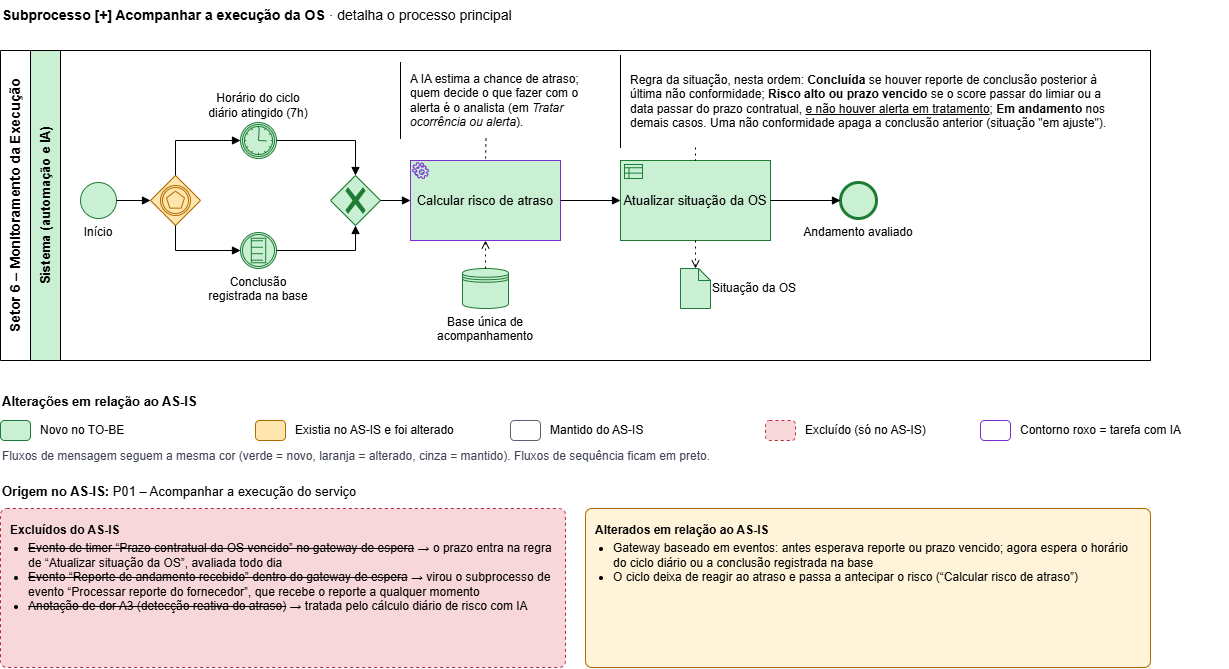

The diagram above was exported from draw.io. Its source (the exported page's mxGraphModel, read from the mxfile embedded in the PNG):
<mxGraphModel dx="1288" dy="703" grid="0" gridSize="10" guides="1" tooltips="1" connect="1" arrows="1" fold="1" page="1" pageScale="1" pageWidth="1169" pageHeight="827" math="0" shadow="0">
  <root>
    <mxCell id="0" />
    <mxCell id="1" parent="0" />
    <mxCell id="tit" parent="1" style="text;html=1;whiteSpace=wrap;align=left;verticalAlign=top;fontSize=12;fontSize=14;" value="&lt;b&gt;Subprocesso [+] Acompanhar a execução da OS&lt;/b&gt; · detalha o processo principal" vertex="1">
      <mxGeometry height="30" width="900" as="geometry" />
    </mxCell>
    <mxCell id="pool" parent="1" style="swimlane;horizontal=0;startSize=30;html=1;whiteSpace=wrap;fillColor=none;fontSize=14;fontStyle=1;" value="Setor 6 – Monitoramento da Execução" vertex="1">
      <mxGeometry height="310" width="1150" y="50" as="geometry" />
    </mxCell>
    <mxCell id="LS" parent="1" style="swimlane;horizontal=0;startSize=30;html=1;whiteSpace=wrap;fontSize=13;fillColor=#C9F0D3;swimlaneFillColor=none;" value="Sistema (automação e IA)" vertex="1">
      <mxGeometry height="310" width="1120" x="30" y="50" as="geometry" />
    </mxCell>
    <mxCell id="st" parent="1" style="shape=mxgraph.bpmn.event;outline=standard;symbol=general;html=1;whiteSpace=wrap;fontSize=12;labelWidth=110;verticalLabelPosition=bottom;verticalAlign=top;fillColor=#C9F0D3;strokeColor=#1E7B34;" value="Início" vertex="1">
      <mxGeometry height="36" width="36" x="80" y="182" as="geometry" />
    </mxCell>
    <mxCell id="eb" parent="1" style="shape=mxgraph.bpmn.gateway2;outline=catching;symbol=multiple;html=1;whiteSpace=wrap;fontSize=12;labelWidth=130;verticalLabelPosition=top;verticalAlign=bottom;fillColor=#FFE6AE;strokeColor=#B26B00;" value="" vertex="1">
      <mxGeometry height="50" width="50" x="150" y="175" as="geometry" />
    </mxCell>
    <mxCell id="tim" parent="1" style="shape=mxgraph.bpmn.event;outline=catching;symbol=timer;html=1;whiteSpace=wrap;fontSize=12;labelWidth=110;verticalLabelPosition=top;verticalAlign=bottom;fillColor=#C9F0D3;strokeColor=#1E7B34;" value="Horário do ciclo diário atingido (7h)" vertex="1">
      <mxGeometry height="36" width="36" x="240" y="122" as="geometry" />
    </mxCell>
    <mxCell id="cond" parent="1" style="shape=mxgraph.bpmn.event;outline=catching;symbol=conditional;html=1;whiteSpace=wrap;fontSize=12;labelWidth=110;verticalLabelPosition=bottom;verticalAlign=top;fillColor=#C9F0D3;strokeColor=#1E7B34;" value="Conclusão registrada na base" vertex="1">
      <mxGeometry height="36" width="36" x="240" y="232" as="geometry" />
    </mxCell>
    <mxCell id="m" parent="1" style="shape=mxgraph.bpmn.gateway2;gwType=exclusive;html=1;whiteSpace=wrap;fontSize=12;labelWidth=130;verticalLabelPosition=top;verticalAlign=bottom;fillColor=#C9F0D3;strokeColor=#1E7B34;" value="" vertex="1">
      <mxGeometry height="50" width="50" x="330" y="175" as="geometry" />
    </mxCell>
    <mxCell id="risco" parent="1" style="shape=mxgraph.bpmn.task;taskMarker=service;html=1;whiteSpace=wrap;fontSize=13;arcSize=12;strokeWidth=1;fillColor=#C9F0D3;strokeColor=#7B2FD0;dashed=0;" value="Calcular risco de atraso" vertex="1">
      <mxGeometry height="80" width="150" x="410" y="160" as="geometry" />
    </mxCell>
    <mxCell id="sit" parent="1" style="shape=mxgraph.bpmn.task;taskMarker=businessRule;html=1;whiteSpace=wrap;fontSize=13;arcSize=12;fillColor=#C9F0D3;strokeColor=#1E7B34;" value="Atualizar situação da OS" vertex="1">
      <mxGeometry height="80" width="150" x="620" y="160" as="geometry" />
    </mxCell>
    <mxCell id="e_av" parent="1" style="shape=mxgraph.bpmn.event;outline=end;symbol=general;html=1;whiteSpace=wrap;fontSize=12;labelWidth=110;verticalLabelPosition=bottom;verticalAlign=top;fillColor=#C9F0D3;strokeColor=#1E7B34;" value="Andamento avaliado" vertex="1">
      <mxGeometry height="36" width="36" x="840" y="182" as="geometry" />
    </mxCell>
    <mxCell id="ds" parent="1" style="shape=datastore;html=1;whiteSpace=wrap;fontSize=12;labelWidth=110;verticalLabelPosition=bottom;verticalAlign=top;fillColor=#C9F0D3;strokeColor=#1E7B34;" value="Base única de acompanhamento" vertex="1">
      <mxGeometry height="40" width="46" x="462" y="268" as="geometry" />
    </mxCell>
    <mxCell id="do_sit" parent="1" style="shape=mxgraph.bpmn.data;size=12;html=1;whiteSpace=wrap;fontSize=12;labelWidth=150;labelPosition=right;verticalLabelPosition=middle;align=left;verticalAlign=middle;fillColor=#C9F0D3;strokeColor=#1E7B34;" value="Situação da OS" vertex="1">
      <mxGeometry height="40" width="30" x="680" y="268" as="geometry" />
    </mxCell>
    <mxCell id="e1" edge="1" parent="1" source="st" style="edgeStyle=orthogonalEdgeStyle;html=1;endArrow=block;endFill=1;fontSize=12;rounded=0;jumpStyle=arc;jumpSize=8;labelBackgroundColor=#FFFFFF;" target="eb" value="">
      <mxGeometry relative="1" as="geometry" />
    </mxCell>
    <mxCell id="e2" edge="1" parent="1" source="eb" style="edgeStyle=orthogonalEdgeStyle;html=1;endArrow=block;endFill=1;fontSize=12;rounded=0;jumpStyle=arc;jumpSize=8;labelBackgroundColor=#FFFFFF;exitX=0.5;exitY=0;entryX=0;entryY=0.5;" target="tim" value="">
      <mxGeometry relative="1" as="geometry">
        <Array as="points">
          <mxPoint x="175" y="140" />
        </Array>
      </mxGeometry>
    </mxCell>
    <mxCell id="e3" edge="1" parent="1" source="eb" style="edgeStyle=orthogonalEdgeStyle;html=1;endArrow=block;endFill=1;fontSize=12;rounded=0;jumpStyle=arc;jumpSize=8;labelBackgroundColor=#FFFFFF;exitX=0.5;exitY=1;entryX=0;entryY=0.5;" target="cond" value="">
      <mxGeometry relative="1" as="geometry">
        <Array as="points">
          <mxPoint x="175" y="250" />
        </Array>
      </mxGeometry>
    </mxCell>
    <mxCell id="e4" edge="1" parent="1" source="tim" style="edgeStyle=orthogonalEdgeStyle;html=1;endArrow=block;endFill=1;fontSize=12;rounded=0;jumpStyle=arc;jumpSize=8;labelBackgroundColor=#FFFFFF;exitX=1;exitY=0.5;entryX=0.5;entryY=0;" target="m" value="">
      <mxGeometry relative="1" as="geometry">
        <Array as="points">
          <mxPoint x="355" y="140" />
        </Array>
      </mxGeometry>
    </mxCell>
    <mxCell id="e5" edge="1" parent="1" source="cond" style="edgeStyle=orthogonalEdgeStyle;html=1;endArrow=block;endFill=1;fontSize=12;rounded=0;jumpStyle=arc;jumpSize=8;labelBackgroundColor=#FFFFFF;exitX=1;exitY=0.5;entryX=0.5;entryY=1;" target="m" value="">
      <mxGeometry relative="1" as="geometry">
        <Array as="points">
          <mxPoint x="355" y="250" />
        </Array>
      </mxGeometry>
    </mxCell>
    <mxCell id="e6" edge="1" parent="1" source="m" style="edgeStyle=orthogonalEdgeStyle;html=1;endArrow=block;endFill=1;fontSize=12;rounded=0;jumpStyle=arc;jumpSize=8;labelBackgroundColor=#FFFFFF;" target="risco" value="">
      <mxGeometry relative="1" as="geometry" />
    </mxCell>
    <mxCell id="e7" edge="1" parent="1" source="risco" style="edgeStyle=orthogonalEdgeStyle;html=1;endArrow=block;endFill=1;fontSize=12;rounded=0;jumpStyle=arc;jumpSize=8;labelBackgroundColor=#FFFFFF;" target="sit" value="">
      <mxGeometry relative="1" as="geometry" />
    </mxCell>
    <mxCell id="e8" edge="1" parent="1" source="sit" style="edgeStyle=orthogonalEdgeStyle;html=1;endArrow=block;endFill=1;fontSize=12;rounded=0;jumpStyle=arc;jumpSize=8;labelBackgroundColor=#FFFFFF;" target="e_av" value="">
      <mxGeometry relative="1" as="geometry" />
    </mxCell>
    <mxCell id="e9" edge="1" parent="1" source="ds" style="edgeStyle=orthogonalEdgeStyle;html=1;dashed=1;dashPattern=2 4;endArrow=open;rounded=0;jumpStyle=arc;exitX=0.5;exitY=0;entryX=0.5;entryY=1;" target="risco" value="">
      <mxGeometry relative="1" as="geometry" />
    </mxCell>
    <mxCell id="e10" edge="1" parent="1" source="sit" style="edgeStyle=orthogonalEdgeStyle;html=1;dashed=1;dashPattern=2 4;endArrow=open;rounded=0;jumpStyle=arc;exitX=0.5;exitY=1;entryX=0.5;entryY=0;" target="do_sit" value="">
      <mxGeometry relative="1" as="geometry" />
    </mxCell>
    <mxCell id="a_ia" parent="1" style="shape=partialRectangle;html=1;top=0;right=0;bottom=0;fillColor=none;align=left;spacingLeft=8;whiteSpace=wrap;fontSize=12;" value="A IA estima a chance de atraso; quem decide o que fazer com o alerta é o analista (em &lt;i&gt;Tratar ocorrência ou alerta&lt;/i&gt;)." vertex="1">
      <mxGeometry height="76" width="190" x="400" y="62" as="geometry" />
    </mxCell>
    <mxCell id="e11" edge="1" parent="1" source="a_ia" style="html=1;dashed=1;dashPattern=2 4;endArrow=none;exitX=0.45;exitY=1;entryX=0.5;entryY=0;" target="risco" value="">
      <mxGeometry relative="1" as="geometry" />
    </mxCell>
    <mxCell id="a_reg" parent="1" style="shape=partialRectangle;html=1;top=0;right=0;bottom=0;fillColor=none;align=left;spacingLeft=8;whiteSpace=wrap;fontSize=12;" value="Regra da situação, nesta ordem: &lt;b&gt;Concluída&lt;/b&gt; se houver reporte de conclusão posterior à última não conformidade; &lt;b&gt;Risco alto ou prazo vencido&lt;/b&gt; se o score passar do limiar ou a data passar do prazo contratual, &lt;u&gt;e não houver alerta em tratamento&lt;/u&gt;; &lt;b&gt;Em andamento&lt;/b&gt; nos demais casos. Uma não conformidade apaga a conclusão anterior (situação &quot;em ajuste&quot;)." vertex="1">
      <mxGeometry height="92" width="500" x="620" y="55" as="geometry" />
    </mxCell>
    <mxCell id="e12" edge="1" parent="1" source="a_reg" style="html=1;dashed=1;dashPattern=2 4;endArrow=none;exitX=0.15;exitY=1;entryX=0.5;entryY=0;" target="sit" value="">
      <mxGeometry relative="1" as="geometry" />
    </mxCell>
    <mxCell id="lg_t" parent="1" style="text;html=1;whiteSpace=wrap;align=left;verticalAlign=middle;fontSize=12;fontSize=13;" value="&lt;b&gt;Alterações em relação ao AS-IS&lt;/b&gt;" vertex="1">
      <mxGeometry height="22" width="420" y="390" as="geometry" />
    </mxCell>
    <mxCell id="lg_novo" parent="1" style="rounded=1;arcSize=20;html=1;fillColor=#C9F0D3;strokeColor=#1E7B34;" value="" vertex="1">
      <mxGeometry height="20" width="30" y="420" as="geometry" />
    </mxCell>
    <mxCell id="lg_novo_t" parent="1" style="text;html=1;whiteSpace=wrap;align=left;verticalAlign=middle;fontSize=12;" value="Novo no TO-BE" vertex="1">
      <mxGeometry height="20" width="210" x="38" y="420" as="geometry" />
    </mxCell>
    <mxCell id="lg_alt" parent="1" style="rounded=1;arcSize=20;html=1;fillColor=#FFE6AE;strokeColor=#B26B00;" value="" vertex="1">
      <mxGeometry height="20" width="30" x="255" y="420" as="geometry" />
    </mxCell>
    <mxCell id="lg_alt_t" parent="1" style="text;html=1;whiteSpace=wrap;align=left;verticalAlign=middle;fontSize=12;" value="Existia no AS-IS e foi alterado" vertex="1">
      <mxGeometry height="20" width="210" x="293" y="420" as="geometry" />
    </mxCell>
    <mxCell id="lg_man" parent="1" style="rounded=1;arcSize=20;html=1;fillColor=#FFFFFF;strokeColor=#5B6472;" value="" vertex="1">
      <mxGeometry height="20" width="30" x="510" y="420" as="geometry" />
    </mxCell>
    <mxCell id="lg_man_t" parent="1" style="text;html=1;whiteSpace=wrap;align=left;verticalAlign=middle;fontSize=12;" value="Mantido do AS-IS" vertex="1">
      <mxGeometry height="20" width="210" x="548" y="420" as="geometry" />
    </mxCell>
    <mxCell id="lg_exc" parent="1" style="rounded=1;arcSize=20;html=1;fillColor=#F8D7DA;strokeColor=#B02A37;dashed=1;" value="" vertex="1">
      <mxGeometry height="20" width="30" x="765" y="420" as="geometry" />
    </mxCell>
    <mxCell id="lg_exc_t" parent="1" style="text;html=1;whiteSpace=wrap;align=left;verticalAlign=middle;fontSize=12;" value="Excluído (só no AS-IS)" vertex="1">
      <mxGeometry height="20" width="170" x="803" y="420" as="geometry" />
    </mxCell>
    <mxCell id="lg_ia" parent="1" style="rounded=1;arcSize=20;html=1;fillColor=#FFFFFF;strokeColor=#7B2FD0;" value="" vertex="1">
      <mxGeometry height="20" width="30" x="980" y="420" as="geometry" />
    </mxCell>
    <mxCell id="lg_ia_t" parent="1" style="text;html=1;whiteSpace=wrap;align=left;verticalAlign=middle;fontSize=12;" value="Contorno roxo = tarefa com IA" vertex="1">
      <mxGeometry height="20" width="210" x="1018" y="420" as="geometry" />
    </mxCell>
    <mxCell id="lg_msg" parent="1" style="text;html=1;whiteSpace=wrap;align=left;verticalAlign=middle;fontSize=12;fontColor=#3F4553;" value="Fluxos de mensagem seguem a mesma cor (verde = novo, laranja = alterado, cinza = mantido). Fluxos de sequência ficam em preto." vertex="1">
      <mxGeometry height="20" width="1150" y="446" as="geometry" />
    </mxCell>
    <mxCell id="org_t" parent="1" style="text;html=1;whiteSpace=wrap;align=left;verticalAlign=middle;fontSize=12;fontSize=13;" value="&lt;b&gt;Origem no AS-IS:&lt;/b&gt; P01 – Acompanhar a execução do serviço" vertex="1">
      <mxGeometry height="22" width="1150" y="480" as="geometry" />
    </mxCell>
    <mxCell id="exc_box" parent="1" style="rounded=1;arcSize=4;html=1;whiteSpace=wrap;align=left;verticalAlign=top;spacing=10;fontSize=12;fillColor=#F8D7DA;strokeColor=#B02A37;dashed=1;" value="&lt;b&gt;Excluídos do AS-IS&lt;/b&gt;&lt;ul style='margin:4px 0 0 0;padding-left:18px'&gt;&lt;li&gt;&lt;s&gt;Evento de timer “Prazo contratual da OS vencido” no gateway de espera&lt;/s&gt; → o prazo entra na regra de “Atualizar situação da OS”, avaliada todo dia&lt;/li&gt;&lt;li&gt;&lt;s&gt;Evento “Reporte de andamento recebido” dentro do gateway de espera&lt;/s&gt; → virou o subprocesso de evento “Processar reporte do fornecedor”, que recebe o reporte a qualquer momento&lt;/li&gt;&lt;li&gt;&lt;s&gt;Anotação de dor A3 (detecção reativa do atraso)&lt;/s&gt; → tratada pelo cálculo diário de risco com IA&lt;/li&gt;&lt;/ul&gt;" vertex="1">
      <mxGeometry height="159" width="565" y="508" as="geometry" />
    </mxCell>
    <mxCell id="alt_box" parent="1" style="rounded=1;arcSize=4;html=1;whiteSpace=wrap;align=left;verticalAlign=top;spacing=10;fontSize=12;fillColor=#FFF4DA;strokeColor=#B26B00;" value="&lt;b&gt;Alterados em relação ao AS-IS&lt;/b&gt;&lt;ul style='margin:4px 0 0 0;padding-left:18px'&gt;&lt;li&gt;Gateway baseado em eventos: antes esperava reporte ou prazo vencido; agora espera o horário do ciclo diário ou a conclusão registrada na base&lt;/li&gt;&lt;li&gt;O ciclo deixa de reagir ao atraso e passa a antecipar o risco (“Calcular risco de atraso”)&lt;/li&gt;&lt;/ul&gt;" vertex="1">
      <mxGeometry height="159" width="565" x="585" y="508" as="geometry" />
    </mxCell>
  </root>
</mxGraphModel>